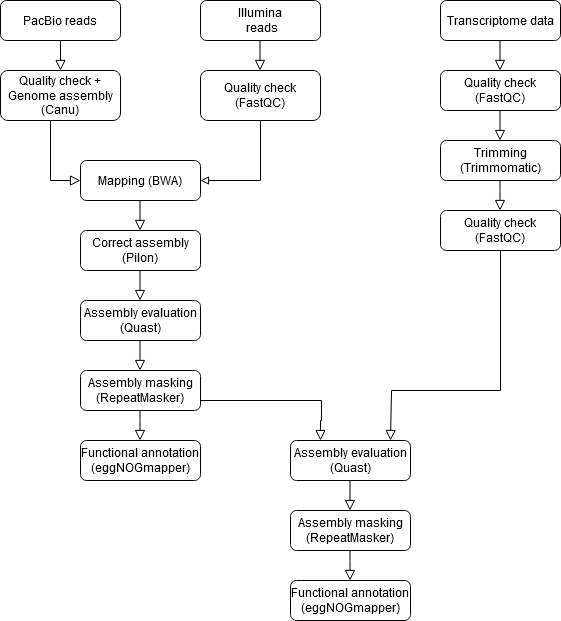

The diagram above was exported from draw.io. Its source (the exported page's mxGraphModel, read from the mxfile embedded in the PNG):
<mxGraphModel dx="1050" dy="538" grid="1" gridSize="10" guides="1" tooltips="1" connect="1" arrows="1" fold="1" page="1" pageScale="1" pageWidth="827" pageHeight="1169" math="0" shadow="0">
  <root>
    <mxCell id="WIyWlLk6GJQsqaUBKTNV-0" />
    <mxCell id="WIyWlLk6GJQsqaUBKTNV-1" parent="WIyWlLk6GJQsqaUBKTNV-0" />
    <mxCell id="WIyWlLk6GJQsqaUBKTNV-2" value="" style="rounded=0;html=1;jettySize=auto;orthogonalLoop=1;fontSize=11;endArrow=block;endFill=0;endSize=8;strokeWidth=1;shadow=0;labelBackgroundColor=none;edgeStyle=orthogonalEdgeStyle;" parent="WIyWlLk6GJQsqaUBKTNV-1" source="WIyWlLk6GJQsqaUBKTNV-3" edge="1">
      <mxGeometry relative="1" as="geometry">
        <mxPoint x="100" y="150" as="targetPoint" />
      </mxGeometry>
    </mxCell>
    <mxCell id="WIyWlLk6GJQsqaUBKTNV-3" value="PacBio reads" style="rounded=1;whiteSpace=wrap;html=1;fontSize=12;glass=0;strokeWidth=1;shadow=0;" parent="WIyWlLk6GJQsqaUBKTNV-1" vertex="1">
      <mxGeometry x="40" y="80" width="120" height="40" as="geometry" />
    </mxCell>
    <mxCell id="WIyWlLk6GJQsqaUBKTNV-7" value="&lt;div&gt;Quality check + Genome assembly (Canu)&lt;/div&gt;" style="rounded=1;whiteSpace=wrap;html=1;fontSize=12;glass=0;strokeWidth=1;shadow=0;" parent="WIyWlLk6GJQsqaUBKTNV-1" vertex="1">
      <mxGeometry x="40" y="150" width="120" height="50" as="geometry" />
    </mxCell>
    <mxCell id="WIyWlLk6GJQsqaUBKTNV-11" value="Correct assembly (Pilon)" style="rounded=1;whiteSpace=wrap;html=1;fontSize=12;glass=0;strokeWidth=1;shadow=0;" parent="WIyWlLk6GJQsqaUBKTNV-1" vertex="1">
      <mxGeometry x="120" y="310" width="120" height="40" as="geometry" />
    </mxCell>
    <mxCell id="WIyWlLk6GJQsqaUBKTNV-12" value="Mapping (BWA)" style="rounded=1;whiteSpace=wrap;html=1;fontSize=12;glass=0;strokeWidth=1;shadow=0;" parent="WIyWlLk6GJQsqaUBKTNV-1" vertex="1">
      <mxGeometry x="120" y="240" width="120" height="40" as="geometry" />
    </mxCell>
    <mxCell id="VpbsZBSorZujYdsJErDM-0" value="&lt;div&gt;Illumina&lt;/div&gt;&lt;div&gt;&amp;nbsp;reads&lt;/div&gt;" style="rounded=1;whiteSpace=wrap;html=1;fontSize=12;glass=0;strokeWidth=1;shadow=0;" vertex="1" parent="WIyWlLk6GJQsqaUBKTNV-1">
      <mxGeometry x="240" y="80" width="120" height="40" as="geometry" />
    </mxCell>
    <mxCell id="VpbsZBSorZujYdsJErDM-1" value="Transcriptome data" style="rounded=1;whiteSpace=wrap;html=1;fontSize=12;glass=0;strokeWidth=1;shadow=0;" vertex="1" parent="WIyWlLk6GJQsqaUBKTNV-1">
      <mxGeometry x="480" y="80" width="120" height="40" as="geometry" />
    </mxCell>
    <mxCell id="VpbsZBSorZujYdsJErDM-15" style="edgeStyle=orthogonalEdgeStyle;rounded=0;orthogonalLoop=1;jettySize=auto;html=1;exitX=0.5;exitY=1;exitDx=0;exitDy=0;entryX=1;entryY=0.5;entryDx=0;entryDy=0;endArrow=block;endFill=0;" edge="1" parent="WIyWlLk6GJQsqaUBKTNV-1" source="VpbsZBSorZujYdsJErDM-9" target="WIyWlLk6GJQsqaUBKTNV-12">
      <mxGeometry relative="1" as="geometry">
        <mxPoint x="300" y="260" as="targetPoint" />
      </mxGeometry>
    </mxCell>
    <mxCell id="VpbsZBSorZujYdsJErDM-9" value="&lt;div&gt;Quality check (FastQC)&lt;br&gt;&lt;/div&gt;" style="rounded=1;whiteSpace=wrap;html=1;fontSize=12;glass=0;strokeWidth=1;shadow=0;" vertex="1" parent="WIyWlLk6GJQsqaUBKTNV-1">
      <mxGeometry x="240" y="150" width="120" height="50" as="geometry" />
    </mxCell>
    <mxCell id="VpbsZBSorZujYdsJErDM-11" style="edgeStyle=none;rounded=0;orthogonalLoop=1;jettySize=auto;html=1;entryX=0.417;entryY=0;entryDx=0;entryDy=0;entryPerimeter=0;" edge="1" parent="WIyWlLk6GJQsqaUBKTNV-1" source="VpbsZBSorZujYdsJErDM-9" target="VpbsZBSorZujYdsJErDM-9">
      <mxGeometry relative="1" as="geometry" />
    </mxCell>
    <mxCell id="VpbsZBSorZujYdsJErDM-12" value="" style="rounded=0;html=1;jettySize=auto;orthogonalLoop=1;fontSize=11;endArrow=block;endFill=0;endSize=8;strokeWidth=1;shadow=0;labelBackgroundColor=none;edgeStyle=orthogonalEdgeStyle;" edge="1" parent="WIyWlLk6GJQsqaUBKTNV-1">
      <mxGeometry relative="1" as="geometry">
        <mxPoint x="299.5" y="120" as="sourcePoint" />
        <mxPoint x="299.5" y="150" as="targetPoint" />
      </mxGeometry>
    </mxCell>
    <mxCell id="VpbsZBSorZujYdsJErDM-13" value="" style="rounded=0;html=1;jettySize=auto;orthogonalLoop=1;fontSize=11;endArrow=block;endFill=0;endSize=8;strokeWidth=1;shadow=0;labelBackgroundColor=none;edgeStyle=orthogonalEdgeStyle;" edge="1" parent="WIyWlLk6GJQsqaUBKTNV-1" target="WIyWlLk6GJQsqaUBKTNV-12">
      <mxGeometry relative="1" as="geometry">
        <mxPoint x="110" y="200" as="sourcePoint" />
        <mxPoint x="110" y="230" as="targetPoint" />
        <Array as="points">
          <mxPoint x="90" y="200" />
          <mxPoint x="90" y="260" />
        </Array>
      </mxGeometry>
    </mxCell>
    <mxCell id="VpbsZBSorZujYdsJErDM-16" value="" style="rounded=0;html=1;jettySize=auto;orthogonalLoop=1;fontSize=11;endArrow=block;endFill=0;endSize=8;strokeWidth=1;shadow=0;labelBackgroundColor=none;edgeStyle=orthogonalEdgeStyle;" edge="1" parent="WIyWlLk6GJQsqaUBKTNV-1">
      <mxGeometry relative="1" as="geometry">
        <mxPoint x="179.5" y="280" as="sourcePoint" />
        <mxPoint x="179.5" y="310" as="targetPoint" />
      </mxGeometry>
    </mxCell>
    <mxCell id="VpbsZBSorZujYdsJErDM-17" value="Assembly evaluation (Quast)" style="rounded=1;whiteSpace=wrap;html=1;fontSize=12;glass=0;strokeWidth=1;shadow=0;" vertex="1" parent="WIyWlLk6GJQsqaUBKTNV-1">
      <mxGeometry x="120" y="380" width="120" height="40" as="geometry" />
    </mxCell>
    <mxCell id="VpbsZBSorZujYdsJErDM-18" value="" style="rounded=0;html=1;jettySize=auto;orthogonalLoop=1;fontSize=11;endArrow=block;endFill=0;endSize=8;strokeWidth=1;shadow=0;labelBackgroundColor=none;edgeStyle=orthogonalEdgeStyle;" edge="1" parent="WIyWlLk6GJQsqaUBKTNV-1">
      <mxGeometry relative="1" as="geometry">
        <mxPoint x="179.5" y="350" as="sourcePoint" />
        <mxPoint x="179.5" y="380" as="targetPoint" />
      </mxGeometry>
    </mxCell>
    <mxCell id="VpbsZBSorZujYdsJErDM-19" value="Assembly masking (RepeatMasker)" style="rounded=1;whiteSpace=wrap;html=1;fontSize=12;glass=0;strokeWidth=1;shadow=0;" vertex="1" parent="WIyWlLk6GJQsqaUBKTNV-1">
      <mxGeometry x="120" y="450" width="120" height="40" as="geometry" />
    </mxCell>
    <mxCell id="VpbsZBSorZujYdsJErDM-20" value="" style="rounded=0;html=1;jettySize=auto;orthogonalLoop=1;fontSize=11;endArrow=block;endFill=0;endSize=8;strokeWidth=1;shadow=0;labelBackgroundColor=none;edgeStyle=orthogonalEdgeStyle;" edge="1" parent="WIyWlLk6GJQsqaUBKTNV-1">
      <mxGeometry relative="1" as="geometry">
        <mxPoint x="179.5" y="420" as="sourcePoint" />
        <mxPoint x="179.5" y="450" as="targetPoint" />
      </mxGeometry>
    </mxCell>
    <mxCell id="VpbsZBSorZujYdsJErDM-21" value="&lt;div&gt;Functional annotation (eggNOGmapper)&lt;/div&gt;" style="rounded=1;whiteSpace=wrap;html=1;fontSize=12;glass=0;strokeWidth=1;shadow=0;" vertex="1" parent="WIyWlLk6GJQsqaUBKTNV-1">
      <mxGeometry x="120" y="520" width="120" height="40" as="geometry" />
    </mxCell>
    <mxCell id="VpbsZBSorZujYdsJErDM-22" value="" style="rounded=0;html=1;jettySize=auto;orthogonalLoop=1;fontSize=11;endArrow=block;endFill=0;endSize=8;strokeWidth=1;shadow=0;labelBackgroundColor=none;edgeStyle=orthogonalEdgeStyle;" edge="1" parent="WIyWlLk6GJQsqaUBKTNV-1">
      <mxGeometry relative="1" as="geometry">
        <mxPoint x="179.5" y="490" as="sourcePoint" />
        <mxPoint x="179.5" y="520" as="targetPoint" />
        <Array as="points">
          <mxPoint x="180" y="500" />
          <mxPoint x="180" y="500" />
        </Array>
      </mxGeometry>
    </mxCell>
    <mxCell id="VpbsZBSorZujYdsJErDM-24" value="Quality check (FastQC)" style="rounded=1;whiteSpace=wrap;html=1;fontSize=12;glass=0;strokeWidth=1;shadow=0;" vertex="1" parent="WIyWlLk6GJQsqaUBKTNV-1">
      <mxGeometry x="480" y="150" width="120" height="40" as="geometry" />
    </mxCell>
    <mxCell id="VpbsZBSorZujYdsJErDM-25" value="" style="rounded=0;html=1;jettySize=auto;orthogonalLoop=1;fontSize=11;endArrow=block;endFill=0;endSize=8;strokeWidth=1;shadow=0;labelBackgroundColor=none;edgeStyle=orthogonalEdgeStyle;" edge="1" parent="WIyWlLk6GJQsqaUBKTNV-1">
      <mxGeometry relative="1" as="geometry">
        <mxPoint x="539.5" y="120" as="sourcePoint" />
        <mxPoint x="539.5" y="150" as="targetPoint" />
      </mxGeometry>
    </mxCell>
    <mxCell id="VpbsZBSorZujYdsJErDM-26" value="&lt;div&gt;Trimming (Trimmomatic)&lt;/div&gt;" style="rounded=1;whiteSpace=wrap;html=1;fontSize=12;glass=0;strokeWidth=1;shadow=0;" vertex="1" parent="WIyWlLk6GJQsqaUBKTNV-1">
      <mxGeometry x="480" y="220" width="120" height="40" as="geometry" />
    </mxCell>
    <mxCell id="VpbsZBSorZujYdsJErDM-27" value="" style="rounded=0;html=1;jettySize=auto;orthogonalLoop=1;fontSize=11;endArrow=block;endFill=0;endSize=8;strokeWidth=1;shadow=0;labelBackgroundColor=none;edgeStyle=orthogonalEdgeStyle;" edge="1" parent="WIyWlLk6GJQsqaUBKTNV-1">
      <mxGeometry relative="1" as="geometry">
        <mxPoint x="539.5" y="190" as="sourcePoint" />
        <mxPoint x="539.5" y="220" as="targetPoint" />
      </mxGeometry>
    </mxCell>
    <mxCell id="VpbsZBSorZujYdsJErDM-28" value="&lt;div&gt;Quality check (FastQC)&lt;/div&gt;" style="rounded=1;whiteSpace=wrap;html=1;fontSize=12;glass=0;strokeWidth=1;shadow=0;" vertex="1" parent="WIyWlLk6GJQsqaUBKTNV-1">
      <mxGeometry x="480" y="290" width="120" height="40" as="geometry" />
    </mxCell>
    <mxCell id="VpbsZBSorZujYdsJErDM-29" value="" style="rounded=0;html=1;jettySize=auto;orthogonalLoop=1;fontSize=11;endArrow=block;endFill=0;endSize=8;strokeWidth=1;shadow=0;labelBackgroundColor=none;edgeStyle=orthogonalEdgeStyle;" edge="1" parent="WIyWlLk6GJQsqaUBKTNV-1">
      <mxGeometry relative="1" as="geometry">
        <mxPoint x="539.5" y="260" as="sourcePoint" />
        <mxPoint x="539.5" y="290" as="targetPoint" />
        <Array as="points">
          <mxPoint x="540" y="270" />
          <mxPoint x="540" y="270" />
        </Array>
      </mxGeometry>
    </mxCell>
    <mxCell id="VpbsZBSorZujYdsJErDM-31" value="Assembly evaluation (Quast)" style="rounded=1;whiteSpace=wrap;html=1;fontSize=12;glass=0;strokeWidth=1;shadow=0;" vertex="1" parent="WIyWlLk6GJQsqaUBKTNV-1">
      <mxGeometry x="330" y="520" width="120" height="40" as="geometry" />
    </mxCell>
    <mxCell id="VpbsZBSorZujYdsJErDM-33" value="Assembly masking (RepeatMasker)" style="rounded=1;whiteSpace=wrap;html=1;fontSize=12;glass=0;strokeWidth=1;shadow=0;" vertex="1" parent="WIyWlLk6GJQsqaUBKTNV-1">
      <mxGeometry x="330" y="590" width="120" height="40" as="geometry" />
    </mxCell>
    <mxCell id="VpbsZBSorZujYdsJErDM-34" value="" style="rounded=0;html=1;jettySize=auto;orthogonalLoop=1;fontSize=11;endArrow=block;endFill=0;endSize=8;strokeWidth=1;shadow=0;labelBackgroundColor=none;edgeStyle=orthogonalEdgeStyle;" edge="1" parent="WIyWlLk6GJQsqaUBKTNV-1">
      <mxGeometry relative="1" as="geometry">
        <mxPoint x="389.5" y="560" as="sourcePoint" />
        <mxPoint x="389.5" y="590" as="targetPoint" />
      </mxGeometry>
    </mxCell>
    <mxCell id="VpbsZBSorZujYdsJErDM-35" value="&lt;div&gt;Functional annotation (eggNOGmapper)&lt;/div&gt;" style="rounded=1;whiteSpace=wrap;html=1;fontSize=12;glass=0;strokeWidth=1;shadow=0;" vertex="1" parent="WIyWlLk6GJQsqaUBKTNV-1">
      <mxGeometry x="330" y="660" width="120" height="40" as="geometry" />
    </mxCell>
    <mxCell id="VpbsZBSorZujYdsJErDM-36" value="" style="rounded=0;html=1;jettySize=auto;orthogonalLoop=1;fontSize=11;endArrow=block;endFill=0;endSize=8;strokeWidth=1;shadow=0;labelBackgroundColor=none;edgeStyle=orthogonalEdgeStyle;" edge="1" parent="WIyWlLk6GJQsqaUBKTNV-1">
      <mxGeometry relative="1" as="geometry">
        <mxPoint x="389.5" y="630" as="sourcePoint" />
        <mxPoint x="389.5" y="660" as="targetPoint" />
        <Array as="points">
          <mxPoint x="390" y="640" />
          <mxPoint x="390" y="640" />
        </Array>
      </mxGeometry>
    </mxCell>
    <mxCell id="VpbsZBSorZujYdsJErDM-37" value="" style="rounded=0;html=1;jettySize=auto;orthogonalLoop=1;fontSize=11;endArrow=block;endFill=0;endSize=8;strokeWidth=1;shadow=0;labelBackgroundColor=none;edgeStyle=orthogonalEdgeStyle;exitX=0.5;exitY=1;exitDx=0;exitDy=0;" edge="1" parent="WIyWlLk6GJQsqaUBKTNV-1" source="VpbsZBSorZujYdsJErDM-28">
      <mxGeometry relative="1" as="geometry">
        <mxPoint x="430" y="490" as="sourcePoint" />
        <mxPoint x="430" y="520" as="targetPoint" />
        <Array as="points">
          <mxPoint x="540" y="470" />
          <mxPoint x="431" y="470" />
        </Array>
      </mxGeometry>
    </mxCell>
    <mxCell id="VpbsZBSorZujYdsJErDM-40" value="" style="rounded=0;html=1;jettySize=auto;orthogonalLoop=1;fontSize=11;endArrow=block;endFill=0;endSize=8;strokeWidth=1;shadow=0;labelBackgroundColor=none;edgeStyle=orthogonalEdgeStyle;exitX=1;exitY=0.75;exitDx=0;exitDy=0;" edge="1" parent="WIyWlLk6GJQsqaUBKTNV-1" source="VpbsZBSorZujYdsJErDM-19">
      <mxGeometry relative="1" as="geometry">
        <mxPoint x="360" y="480" as="sourcePoint" />
        <mxPoint x="360" y="520" as="targetPoint" />
        <Array as="points">
          <mxPoint x="361" y="480" />
          <mxPoint x="361" y="500" />
        </Array>
      </mxGeometry>
    </mxCell>
  </root>
</mxGraphModel>